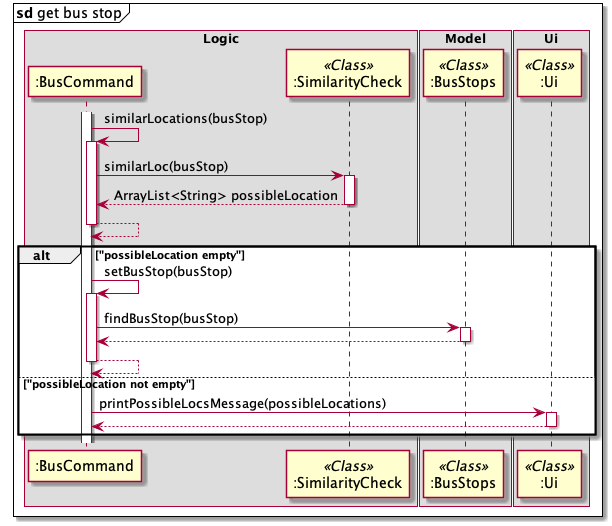

The diagram above was rendered by PlantUML. Its source (embedded in the PNG):
@startuml
mainframe **sd** get bus stop

box Logic
participant ":BusCommand"
participant ":SimilarityCheck" <<Class>>
end box

box Model
participant ":BusStops" <<Class>>
end box

box Ui
participant ":Ui" <<Class>>
end box



activate ":BusCommand"
":BusCommand"->":BusCommand": similarLocations(busStop)
activate ":BusCommand"
":BusCommand"->":SimilarityCheck": similarLoc(busStop)
activate ":SimilarityCheck"
":SimilarityCheck"-->":BusCommand": ArrayList<String> possibleLocation
deactivate ":SimilarityCheck"
":BusCommand"-->":BusCommand"
deactivate ":BusCommand"

alt "possibleLocation empty"
":BusCommand"->":BusCommand": setBusStop(busStop)
activate ":BusCommand"
":BusCommand"->":BusStops": findBusStop(busStop)
activate ":BusStops"
":BusStops"-->":BusCommand"
deactivate ":BusStops"
":BusCommand"-->":BusCommand"
deactivate ":BusCommand"
else "possibleLocation not empty"
":BusCommand"->":Ui": printPossibleLocsMessage(possibleLocations)
activate ":Ui"
":Ui"-->":BusCommand"
deactivate ":Ui"

end


@enduml